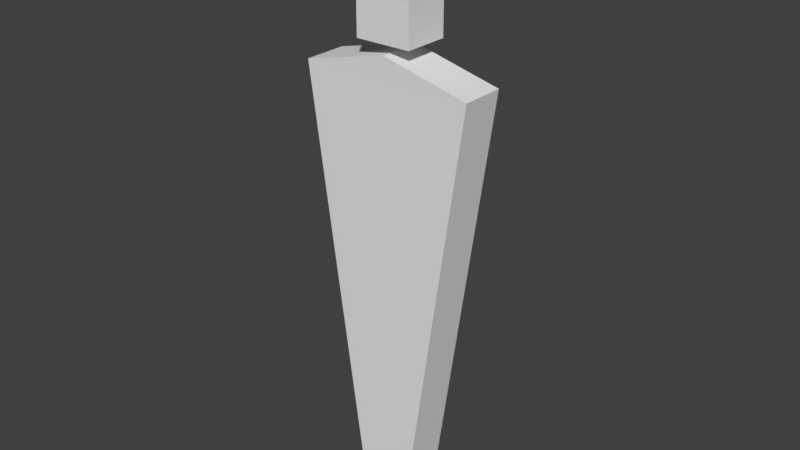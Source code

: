 # Source: coffin_chiselhead.blend  (saved by Blender 2.79.0; exported with 4.5.12 LTS)
import bpy
from mathutils import Matrix  # noqa: F401  (used for matrix-valued properties, if any)

bpy.ops.wm.read_factory_settings(use_empty=True)
scene = bpy.context.scene
scene.name = 'Scene'

# ---- collections
col_collection_1 = bpy.data.collections.new('Collection 1'); scene.collection.children.link(col_collection_1)

# ---- materials (node trees are filled in below, after node groups)
mat_coffinbody = bpy.data.materials.new('coffinbody')
mat_coffinbody.alpha_threshold = 0.0
mat_coffinbody.use_transparent_shadow = False
mat_coffinbody.roughness = 0.5
mat_chiselhead = bpy.data.materials.new('chiselhead')
mat_chiselhead.alpha_threshold = 0.0
mat_chiselhead.use_transparent_shadow = False
mat_chiselhead.roughness = 0.5
mat_chiselhead.line_color = (0.0, 0.0, 0.0, 1.0)

# ---- material node trees

# ---- world
world_world = bpy.data.worlds.new('World'); scene.world = world_world
world_world.color = (0.05088, 0.05088, 0.05088)
world_world.use_sun_shadow = False
world_world.sun_shadow_jitter_overblur = 0.0
world_world.cycles.sampling_method = 'MANUAL'

# ---- meshes
me_cube_001 = bpy.data.meshes.new('Cube.001')
me_cube_001.from_pydata([(-0.5372, -1.04, -9.146), (-1.903, -1.0, 0.5393), (-0.5372, 1.04, -9.146), (-1.903, 1.0, 0.5393), (0.5372, -1.04, -9.146), (1.903, -1.0, 0.5393), (0.5372, 1.04, -9.146), (1.903, 1.0, 0.5393), (-1.903, 0.0, 0.5393), (0.0, 1.0, 1.0), (1.903, 0.0, 0.5393), (0.0, -1.0, 1.0), (0.0, 0.0, 1.0)], [], [(0, 1, 8, 3, 2), (2, 3, 9, 7, 6), (6, 7, 10, 5, 4), (4, 5, 11, 1, 0), (2, 6, 4, 0), (12, 8, 1, 11), (10, 12, 11, 5), (7, 9, 12, 10), (9, 3, 8, 12)])
_uv = me_cube_001.uv_layers.new(name='UVMap')
_uv.uv.foreach_set('vector', [0.8222, 0.7199, 0.8256, 1.755e-08, 0.9111, 8.774e-09, 0.9966, 0.0, 1.0, 0.7199, 0.5534, 0.745, 0.3222, 0.05312, 0.4778, 0.0, 0.6443, 0.01402, 0.6443, 0.7339, 0.6443, 0.7199, 0.6478, 1.755e-08, 0.7333, 8.774e-09, 0.8187, 0.0, 0.8222, 0.7199, 0.2312, 0.745, 0.0, 0.05312, 0.1556, 0.0, 0.3222, 0.01402, 0.3222, 0.7339, 0.8153, 0.7199, 0.9072, 0.7199, 0.9072, 0.873, 0.8153, 0.873, 0.7298, 0.86, 0.7298, 1.0, 0.6443, 1.0, 0.6443, 0.86, 0.7298, 0.7199, 0.7298, 0.86, 0.6443, 0.86, 0.6443, 0.7199, 0.8153, 0.7199, 0.8153, 0.86, 0.7298, 0.86, 0.7298, 0.7199, 0.8153, 0.86, 0.8153, 1.0, 0.7298, 1.0, 0.7298, 0.86])
me_cube_001.materials.append(mat_coffinbody)
me_cube_001.use_remesh_preserve_volume = False
me_cube_001.use_remesh_preserve_attributes = False
me_cube_001.use_mirror_vertex_groups = False
me_cube_001.update()
me_cube = bpy.data.meshes.new('Cube')
me_cube.from_pydata([(1.0, 1.0, -1.0), (1.0, -1.0, -1.0), (-1.0, -1.0, -1.0), (-1.0, 1.0, -1.0), (1.0, 1.0, 1.667), (1.0, -1.0, 1.667), (-1.0, -1.0, 1.0), (-1.0, 1.0, 1.0)], [], [(0, 1, 2, 3), (4, 7, 6, 5), (0, 4, 5, 1), (1, 5, 6, 2), (2, 6, 7, 3), (4, 0, 3, 7)])
_uv = me_cube.uv_layers.new(name='UVMap')
_uv.uv.foreach_set('vector', [0.6667, 0.3749, 1.0, 0.3749, 1.0, 0.7498, 0.6667, 0.7498, 0.6667, 0.5, 0.6667, 0.8952, 0.3333, 0.8952, 0.3333, 0.5, 0.3333, 0.5, 0.3333, 1.0, 0.0, 1.0, 1.093e-07, 0.5, 6.954e-08, 0.5, 0.0, 0.0, 0.3333, 0.1251, 0.3333, 0.5, 1.0, 0.3749, 0.6667, 0.3749, 0.6667, 1.006e-07, 1.0, 0.0, 0.6667, 0.0, 0.6667, 0.5, 0.3333, 0.5, 0.3333, 0.1251])
me_cube.materials.append(mat_chiselhead)
me_cube.use_remesh_preserve_volume = False
me_cube.use_remesh_preserve_attributes = False
me_cube.use_mirror_vertex_groups = False
me_cube.update()

# ---- objects
ob_cube = bpy.data.objects.new('Cube', me_cube_001)
ob_cube_001 = bpy.data.objects.new('Cube.001', me_cube)

# ---- transforms, parenting, visibility, modifiers, constraints
ob_cube.location = (0.0, 0.0, 9.146)
ob_cube.scale = (1.0, 0.4808, 1.0)
ob_cube.lineart.crease_threshold = 0.0
ob_cube_001.location = (0.0, 0.0, 11.36)
ob_cube_001.scale = (0.6124, 0.5003, 1.0)
ob_cube_001.lock_rotations_4d = False
ob_cube_001.empty_display_type = 'ARROWS'
ob_cube_001.lineart.crease_threshold = 0.0

# ---- collection membership
col_collection_1.objects.link(ob_cube)
col_collection_1.objects.link(ob_cube_001)

# ---- scene / render settings (as saved in the file)
scene.frame_start = 1; scene.frame_end = 250; scene.frame_set(1)
scene.render.engine = 'BLENDER_EEVEE_NEXT'
scene.render.resolution_percentage = 50
scene.render.dither_intensity = 0.0
scene.cycles.use_denoising = False
scene.cycles.samples = 128
scene.cycles.sampling_pattern = 'TABULATED_SOBOL'
scene.cycles.use_adaptive_sampling = False
scene.cycles.use_light_tree = False
scene.cycles.blur_glossy = 0.0
scene.cycles.sample_clamp_indirect = 0.0
scene.view_settings.view_transform = 'Standard'
bpy.context.view_layer.update()

# ---- added for rendering (the .blend has no active camera and no usable light): camera, sun
cam_auto = bpy.data.cameras.new('AutoCamera')
cam_auto.lens = 50.0
cam_auto.sensor_width = 36.0
cam_auto.clip_end = 1000.0
ob_auto_camera = bpy.data.objects.new('AutoCamera', cam_auto)
scene.collection.objects.link(ob_auto_camera)
ob_auto_camera.location = (12.5878, -15.1054, 16.5821)
ob_auto_camera.rotation_euler = (1.09748, -7.21219e-08, 0.694738)
scene.camera = ob_auto_camera
light_auto_sun = bpy.data.lights.new('AutoSun', 'SUN')
light_auto_sun.energy = 3.0
light_auto_sun.angle = 0.0523599
ob_auto_sun = bpy.data.objects.new('AutoSun', light_auto_sun)
scene.collection.objects.link(ob_auto_sun)
ob_auto_sun.rotation_euler = (0.872665, 0.174533, 0.523599)
bpy.context.view_layer.update()
